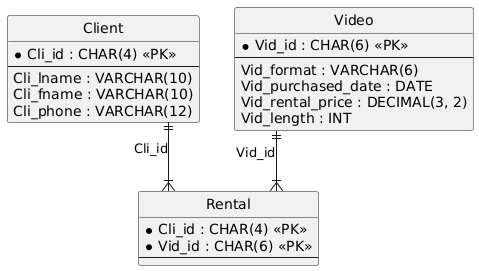

The diagram above was rendered by PlantUML. Its source (embedded in the PNG):
@startuml
hide circle
skinparam linetype ortho

entity "Client" as Client {
  * Cli_id : CHAR(4) <<PK>>
  --
  Cli_lname : VARCHAR(10)
  Cli_fname : VARCHAR(10)
  Cli_phone : VARCHAR(12)
}

entity "Video" as Video {
  * Vid_id : CHAR(6) <<PK>>
  --
  Vid_format : VARCHAR(6)
  Vid_purchased_date : DATE
  Vid_rental_price : DECIMAL(3, 2)
  Vid_length : INT
}

entity "Rental" as Rental {
  * Cli_id : CHAR(4) <<PK>>
  * Vid_id : CHAR(6) <<PK>>
  --
}

Client ||--|{ Rental : "Cli_id"
Video ||--|{ Rental : "Vid_id"
@enduml